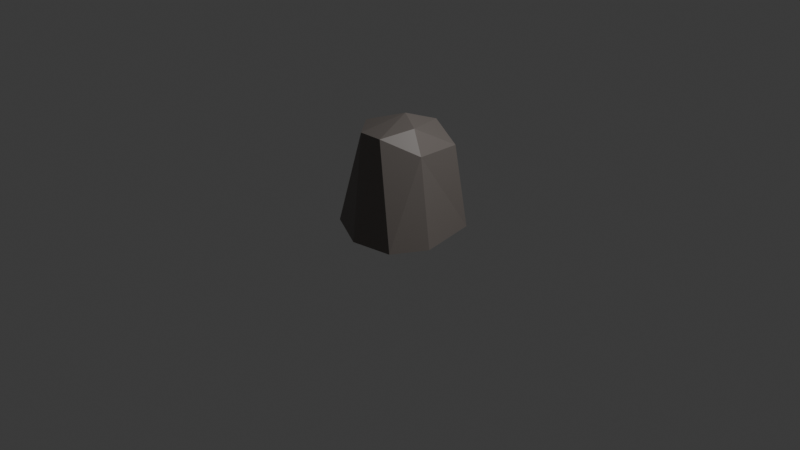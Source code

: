 # Source: rock.blend  (saved by Blender 5.0.119; exported with 4.5.12 LTS)
import bpy
from mathutils import Matrix  # noqa: F401  (used for matrix-valued properties, if any)

bpy.ops.wm.read_factory_settings(use_empty=True)
scene = bpy.context.scene
scene.name = 'Scene'

# ---- collections
col_collection = bpy.data.collections.new('Collection'); scene.collection.children.link(col_collection)

# ---- materials (node trees are filled in below, after node groups)
mat_rock_face = bpy.data.materials.new('rock face')
mat_rock_face.alpha_threshold = 0.0
mat_rock_face.use_backface_culling_lightprobe_volume = False
mat_rock_face.roughness = 0.5
mat_rock_face.line_color = (0.0, 0.0, 0.0, 1.0)

# ---- material node trees
mat_rock_face.use_nodes = True; mat_rock_face.node_tree.nodes.clear()
_N = mat_rock_face.node_tree.nodes; _L = mat_rock_face.node_tree.links
n0 = _N.new('ShaderNodeOutputMaterial'); n0.name = 'Material Output'; n0.location = (200, 100)
n1 = _N.new('ShaderNodeBsdfPrincipled'); n1.name = 'Principled BSDF'; n1.location = (-200, 100)
n1.inputs[0].default_value = (0.1805, 0.1585, 0.1454, 1.0)
_L.new(n1.outputs[0], n0.inputs[0])
n0.is_active_output = True

# ---- world
world_world = bpy.data.worlds.new('World'); scene.world = world_world
world_world.use_nodes = True; world_world.node_tree.nodes.clear()
_N = world_world.node_tree.nodes; _L = world_world.node_tree.links
n0 = _N.new('ShaderNodeOutputWorld'); n0.name = 'World Output'; n0.location = (200, 100)
n1 = _N.new('ShaderNodeBackground'); n1.name = 'Background'; n1.location = (-200, 100)
n1.inputs[0].default_value = (0.05088, 0.05088, 0.05088, 1.0)
_L.new(n1.outputs[0], n0.inputs[0])
n0.is_active_output = True
world_world.color = (0.05088, 0.05088, 0.05088)
world_world.sun_shadow_jitter_overblur = 0.0

# ---- cameras
cam_camera = bpy.data.cameras.new('Camera')
cam_camera.clip_end = 100.0
cam_camera.ortho_scale = 7.314

# ---- lights
light_light = bpy.data.lights.new('Light', 'POINT')
light_light.energy = 1000.0
light_light.shadow_soft_size = 0.1

# ---- meshes
me_cube = bpy.data.meshes.new('Cube')
me_cube.from_pydata([(-0.4759, -0.3839, -0.5466), (-0.1817, -0.3351, 0.4753), (-0.4142, 0.4794, -0.5466), (0.4377, -0.5425, -0.5466), (0.1698, -0.4118, 0.5273), (0.5196, 0.4428, -0.5466), (0.4214, 0.3576, 0.3323), (0.4652, -0.1538, 0.3627), (-0.4604, -0.01932, 0.4521), (0.06351, 0.4475, 0.4843), (0.6347, -0.1982, -0.5466), (-0.001171, 0.6576, -0.5466), (-0.5884, 0.0499, -0.5466), (0.001386, -0.6192, -0.5466), (-0.02544, 0.1069, 0.6084), (0.2933, -0.07887, 0.5812)], [], [(1, 8, 0), (5, 11, 6), (4, 3, 7), (1, 13, 4), (10, 7, 3), (9, 8, 14), (2, 12, 8), (0, 8, 12), (1, 0, 13), (7, 10, 5), (5, 6, 7), (6, 11, 9), (11, 2, 9), (5, 10, 11), (3, 4, 13), (2, 8, 9), (1, 4, 14), (8, 1, 14), (7, 6, 15), (14, 4, 15), (4, 7, 15), (9, 14, 15), (6, 9, 15)])
_uv = me_cube.uv_layers.new(name='UVMap')
_uv.uv.foreach_set('vector', [0.875, 0.75, 0.875, 0.625, 0.375, 1.0, 0.375, 0.5, 0.25, 0.5, 0.625, 0.5, 0.625, 0.75, 0.375, 0.75, 0.625, 0.625, 0.875, 0.75, 0.0, 0.0, 0.625, 0.75, 0.0, 0.0, 0.625, 0.625, 0.375, 0.75, 0.75, 0.5, 0.875, 0.625, 0.0, 0.0, 0.375, 0.25, 0.125, 0.625, 0.875, 0.625, 0.375, 1.0, 0.875, 0.625, 0.125, 0.625, 0.875, 0.75, 0.375, 1.0, 0.0, 0.0, 0.625, 0.625, 0.0, 0.0, 0.0, 0.0, 0.0, 0.0, 0.625, 0.5, 0.625, 0.625, 0.625, 0.5, 0.25, 0.5, 0.75, 0.5, 0.25, 0.5, 0.375, 0.25, 0.75, 0.5, 0.0, 0.0, 0.0, 0.0, 0.25, 0.5, 0.375, 0.75, 0.625, 0.75, 0.0, 0.0, 0.375, 0.25, 0.875, 0.625, 0.75, 0.5, 0.875, 0.75, 0.625, 0.75, 0.0, 0.0, 0.875, 0.625, 0.875, 0.75, 0.0, 0.0, 0.625, 0.625, 0.625, 0.5, 0.0, 0.0, 0.0, 0.0, 0.625, 0.75, 0.0, 0.0, 0.625, 0.75, 0.625, 0.625, 0.0, 0.0, 0.75, 0.5, 0.0, 0.0, 0.0, 0.0, 0.625, 0.5, 0.75, 0.5, 0.0, 0.0])
me_cube.materials.append(mat_rock_face)
me_cube.use_mirror_vertex_groups = False
me_cube.update()
me_cube.normals_split_custom_set([tuple(v) for v in zip(*[iter([-0.7362, -0.632, 0.2421, -0.7362, -0.632, 0.2421, -0.7362, -0.632, 0.2421, 0.3781, 0.9164, 0.131, 0.3781, 0.9164, 0.131, 0.3781, 0.9164, 0.131, 0.713, -0.6523, 0.2572, 0.713, -0.6523, 0.2572, 0.713, -0.6523, 0.2572, -0.2391, -0.9457, 0.2201, -0.2391, -0.9457, 0.2201, -0.2391, -0.9457, 0.2201, 0.8534, -0.4882, 0.1828, 0.8534, -0.4882, 0.1828, 0.8534, -0.4882, 0.1828, -0.4111, 0.405, 0.8167, -0.4111, 0.405, 0.8167, -0.4111, 0.405, 0.8167, -0.9171, 0.372, 0.1434, -0.9171, 0.372, 0.1434, -0.9171, 0.372, 0.1434, -0.9625, -0.2497, 0.1061, -0.9625, -0.2497, 0.1061, -0.9625, -0.2497, 0.1061, -0.4359, -0.8842, 0.1677, -0.4359, -0.8842, 0.1677, -0.4359, -0.8842, 0.1677, 0.9696, 0.1741, 0.1722, 0.9696, 0.1741, 0.1722, 0.9696, 0.1741, 0.1722, 0.9886, 0.09174, 0.1193, 0.9886, 0.09174, 0.1193, 0.9886, 0.09174, 0.1193, 0.3078, 0.9359, 0.1714, 0.3078, 0.9359, 0.1714, 0.3078, 0.9359, 0.1714, -0.3875, 0.8982, 0.2074, -0.3875, 0.8982, 0.2074, -0.3875, 0.8982, 0.2074, 1.929e-07, 0.0, -1.0, 1.929e-07, 0.0, -1.0, 1.929e-07, 0.0, -1.0, 0.1709, -0.9721, 0.1609, 0.1709, -0.9721, 0.1609, 0.1709, -0.9721, 0.1609, -0.6414, 0.6978, 0.3188, -0.6414, 0.6978, 0.3188, -0.6414, 0.6978, 0.3188, -0.1897, -0.2211, 0.9566, -0.1897, -0.2211, 0.9566, -0.1897, -0.2211, 0.9566, -0.2851, -0.1826, 0.9409, -0.2851, -0.1826, 0.9409, -0.2851, -0.1826, 0.9409, 0.7986, 0.1036, 0.5929, 0.7986, 0.1036, 0.5929, 0.7986, 0.1036, 0.5929, -0.007444, -0.1573, 0.9875, -0.007444, -0.1573, 0.9875, -0.007444, -0.1573, 0.9875, 0.6719, -0.3545, 0.6503, 0.6719, -0.3545, 0.6503, 0.6719, -0.3545, 0.6503, 0.2405, 0.2763, 0.9305, 0.2405, 0.2763, 0.9305, 0.2405, 0.2763, 0.9305, 0.439, 0.3444, 0.8299, 0.439, 0.3444, 0.8299, 0.439, 0.3444, 0.8299])] * 3)])

# ---- objects
ob_cube = bpy.data.objects.new('Cube', me_cube)
ob_light = bpy.data.objects.new('Light', light_light)
ob_camera = bpy.data.objects.new('Camera', cam_camera)

# ---- transforms, parenting, visibility, modifiers, constraints
ob_cube.location = (0.0, 0.0, 0.0)
ob_cube.lock_rotations_4d = False
ob_cube.empty_display_type = 'ARROWS'
ob_cube.lineart.crease_threshold = 0.0
ob_light.location = (4.076, 1.005, 5.404)
ob_light.rotation_euler = (0.6503, 0.05522, 1.866)
ob_light.lock_rotations_4d = False
ob_light.empty_display_type = 'ARROWS'
ob_light.color = (0.0, 0.0, 0.0, 0.0)
ob_light.lineart.crease_threshold = 0.0
ob_camera.location = (7.359, -6.926, 4.458)
ob_camera.rotation_euler = (1.109, 0.0, 0.8149)
ob_camera.lock_rotations_4d = False
ob_camera.empty_display_type = 'ARROWS'
ob_camera.color = (0.0, 0.0, 0.0, 0.0)
ob_camera.display_type = 'WIRE'
ob_camera.lineart.crease_threshold = 0.0

# ---- collection membership
col_collection.objects.link(ob_cube)
col_collection.objects.link(ob_light)
col_collection.objects.link(ob_camera)

# ---- scene / render settings (as saved in the file)
scene.camera = ob_camera
scene.frame_start = 1; scene.frame_end = 250; scene.frame_set(1)
scene.render.engine = 'BLENDER_EEVEE_NEXT'
scene.render.bake_bias = 0.0
scene.render.bake_samples = 0
scene.cycles.sampling_pattern = 'TABULATED_SOBOL'
scene.eevee.use_volume_custom_range = False
bpy.context.view_layer.update()
